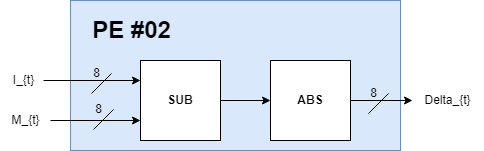

The diagram above was exported from draw.io. Its source (the exported page's mxGraphModel, read from the mxfile embedded in the PNG):
<mxGraphModel dx="656" dy="322" grid="1" gridSize="10" guides="1" tooltips="1" connect="1" arrows="1" fold="1" page="1" pageScale="1" pageWidth="1169" pageHeight="827" math="0" shadow="0">
  <root>
    <mxCell id="0" />
    <mxCell id="1" parent="0" />
    <mxCell id="E0DptVXAzMrDneU1Db4H-9" value="" style="rounded=0;whiteSpace=wrap;html=1;fillColor=#dae8fc;strokeColor=#6c8ebf;" vertex="1" parent="1">
      <mxGeometry x="270" y="150" width="330" height="150" as="geometry" />
    </mxCell>
    <mxCell id="dLHwk1LrIexULx_Rt3Xr-35" style="edgeStyle=orthogonalEdgeStyle;rounded=0;orthogonalLoop=1;jettySize=auto;html=1;exitX=1;exitY=0.5;exitDx=0;exitDy=0;entryX=0;entryY=0.5;entryDx=0;entryDy=0;" edge="1" parent="1" source="dLHwk1LrIexULx_Rt3Xr-33" target="dLHwk1LrIexULx_Rt3Xr-34">
      <mxGeometry relative="1" as="geometry" />
    </mxCell>
    <mxCell id="dLHwk1LrIexULx_Rt3Xr-33" value="&lt;b&gt;SUB&lt;/b&gt;" style="whiteSpace=wrap;html=1;aspect=fixed;" vertex="1" parent="1">
      <mxGeometry x="340" y="210" width="80" height="80" as="geometry" />
    </mxCell>
    <mxCell id="E0DptVXAzMrDneU1Db4H-8" style="edgeStyle=orthogonalEdgeStyle;rounded=0;orthogonalLoop=1;jettySize=auto;html=1;" edge="1" parent="1" source="dLHwk1LrIexULx_Rt3Xr-34" target="E0DptVXAzMrDneU1Db4H-7">
      <mxGeometry relative="1" as="geometry" />
    </mxCell>
    <mxCell id="dLHwk1LrIexULx_Rt3Xr-34" value="&lt;b&gt;ABS&lt;/b&gt;" style="whiteSpace=wrap;html=1;aspect=fixed;" vertex="1" parent="1">
      <mxGeometry x="470" y="210" width="80" height="80" as="geometry" />
    </mxCell>
    <mxCell id="dLHwk1LrIexULx_Rt3Xr-37" style="edgeStyle=orthogonalEdgeStyle;rounded=0;orthogonalLoop=1;jettySize=auto;html=1;entryX=0;entryY=0.75;entryDx=0;entryDy=0;" edge="1" parent="1" source="dLHwk1LrIexULx_Rt3Xr-36" target="dLHwk1LrIexULx_Rt3Xr-33">
      <mxGeometry relative="1" as="geometry" />
    </mxCell>
    <mxCell id="dLHwk1LrIexULx_Rt3Xr-36" value="M_{t}" style="text;html=1;align=center;verticalAlign=middle;resizable=0;points=[];autosize=1;strokeColor=none;fillColor=none;" vertex="1" parent="1">
      <mxGeometry x="200" y="255" width="50" height="30" as="geometry" />
    </mxCell>
    <mxCell id="dLHwk1LrIexULx_Rt3Xr-39" style="edgeStyle=orthogonalEdgeStyle;rounded=0;orthogonalLoop=1;jettySize=auto;html=1;entryX=0;entryY=0.25;entryDx=0;entryDy=0;" edge="1" parent="1" source="dLHwk1LrIexULx_Rt3Xr-38" target="dLHwk1LrIexULx_Rt3Xr-33">
      <mxGeometry relative="1" as="geometry" />
    </mxCell>
    <mxCell id="dLHwk1LrIexULx_Rt3Xr-38" value="I_{t}" style="text;html=1;align=center;verticalAlign=middle;resizable=0;points=[];autosize=1;strokeColor=none;fillColor=none;" vertex="1" parent="1">
      <mxGeometry x="203" y="215" width="40" height="30" as="geometry" />
    </mxCell>
    <mxCell id="E0DptVXAzMrDneU1Db4H-1" value="" style="group" vertex="1" connectable="0" parent="1">
      <mxGeometry x="281" y="208" width="30" height="35" as="geometry" />
    </mxCell>
    <mxCell id="E0DptVXAzMrDneU1Db4H-2" value="" style="endArrow=none;html=1;rounded=0;" edge="1" parent="E0DptVXAzMrDneU1Db4H-1">
      <mxGeometry width="50" height="50" relative="1" as="geometry">
        <mxPoint x="10" y="35" as="sourcePoint" />
        <mxPoint x="30" y="15" as="targetPoint" />
      </mxGeometry>
    </mxCell>
    <mxCell id="E0DptVXAzMrDneU1Db4H-3" value="8" style="text;html=1;align=center;verticalAlign=middle;resizable=0;points=[];autosize=1;strokeColor=none;fillColor=none;" vertex="1" parent="E0DptVXAzMrDneU1Db4H-1">
      <mxGeometry width="30" height="30" as="geometry" />
    </mxCell>
    <mxCell id="E0DptVXAzMrDneU1Db4H-4" value="" style="group" vertex="1" connectable="0" parent="1">
      <mxGeometry x="283" y="244" width="30" height="35" as="geometry" />
    </mxCell>
    <mxCell id="E0DptVXAzMrDneU1Db4H-5" value="" style="endArrow=none;html=1;rounded=0;" edge="1" parent="E0DptVXAzMrDneU1Db4H-4">
      <mxGeometry width="50" height="50" relative="1" as="geometry">
        <mxPoint x="10" y="35" as="sourcePoint" />
        <mxPoint x="30" y="15" as="targetPoint" />
      </mxGeometry>
    </mxCell>
    <mxCell id="E0DptVXAzMrDneU1Db4H-6" value="8" style="text;html=1;align=center;verticalAlign=middle;resizable=0;points=[];autosize=1;strokeColor=none;fillColor=none;" vertex="1" parent="E0DptVXAzMrDneU1Db4H-4">
      <mxGeometry width="30" height="30" as="geometry" />
    </mxCell>
    <mxCell id="E0DptVXAzMrDneU1Db4H-7" value="Delta_{t}" style="text;html=1;align=center;verticalAlign=middle;resizable=0;points=[];autosize=1;strokeColor=none;fillColor=none;" vertex="1" parent="1">
      <mxGeometry x="612" y="235" width="70" height="30" as="geometry" />
    </mxCell>
    <mxCell id="E0DptVXAzMrDneU1Db4H-10" value="" style="group" vertex="1" connectable="0" parent="1">
      <mxGeometry x="558" y="228" width="30" height="35" as="geometry" />
    </mxCell>
    <mxCell id="E0DptVXAzMrDneU1Db4H-11" value="" style="endArrow=none;html=1;rounded=0;" edge="1" parent="E0DptVXAzMrDneU1Db4H-10">
      <mxGeometry width="50" height="50" relative="1" as="geometry">
        <mxPoint x="10" y="35" as="sourcePoint" />
        <mxPoint x="30" y="15" as="targetPoint" />
      </mxGeometry>
    </mxCell>
    <mxCell id="E0DptVXAzMrDneU1Db4H-12" value="8" style="text;html=1;align=center;verticalAlign=middle;resizable=0;points=[];autosize=1;strokeColor=none;fillColor=none;" vertex="1" parent="E0DptVXAzMrDneU1Db4H-10">
      <mxGeometry width="30" height="30" as="geometry" />
    </mxCell>
    <mxCell id="E0DptVXAzMrDneU1Db4H-13" value="PE #02" style="text;strokeColor=none;fillColor=none;html=1;fontSize=24;fontStyle=1;verticalAlign=middle;align=center;" vertex="1" parent="1">
      <mxGeometry x="281" y="160" width="100" height="40" as="geometry" />
    </mxCell>
  </root>
</mxGraphModel>